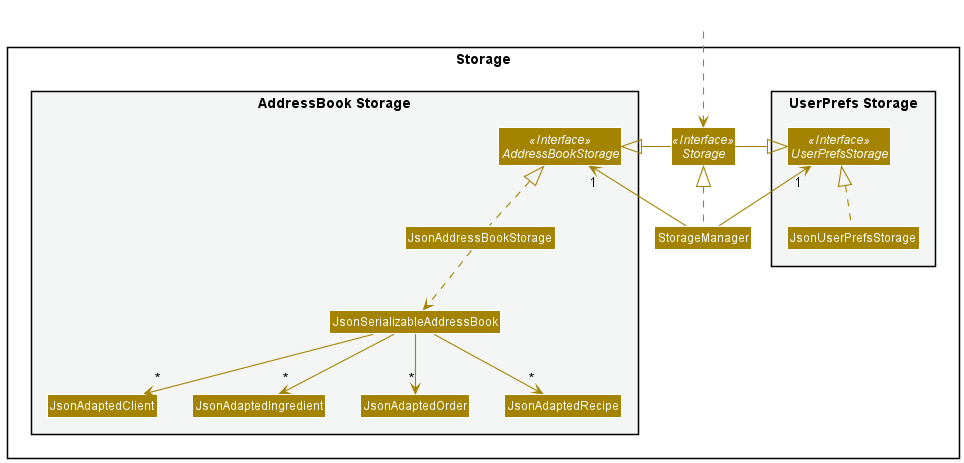

The diagram above was rendered by PlantUML. Its source (embedded in the PNG):
@startuml
!include style.puml
skinparam arrowThickness 1.1
skinparam arrowColor STORAGE_COLOR
skinparam classBackgroundColor STORAGE_COLOR

package Storage{

package "UserPrefs Storage" #F4F6F6{
Interface UserPrefsStorage <<Interface>>
Class JsonUserPrefsStorage
}

Interface Storage <<Interface>>
Class StorageManager

package "AddressBook Storage" #F4F6F6{
Interface AddressBookStorage <<Interface>>
Class JsonAddressBookStorage
Class JsonSerializableAddressBook
Class JsonAdaptedClient
Class JsonAdaptedIngredient
Class JsonAdaptedOrder
Class JsonAdaptedRecipe
}

}

Class HiddenOutside #FFFFFF
HiddenOutside ..> Storage

StorageManager .up.|> Storage
StorageManager -up-> "1" UserPrefsStorage
StorageManager -up-> "1" AddressBookStorage

Storage -left-|> UserPrefsStorage
Storage -right-|> AddressBookStorage

JsonUserPrefsStorage .up.|> UserPrefsStorage
JsonAddressBookStorage .up.|> AddressBookStorage
JsonAddressBookStorage ..> JsonSerializableAddressBook
JsonSerializableAddressBook --> "*" JsonAdaptedClient
JsonSerializableAddressBook --> "*" JsonAdaptedIngredient
JsonSerializableAddressBook --> "*" JsonAdaptedOrder
JsonSerializableAddressBook --> "*" JsonAdaptedRecipe

@enduml